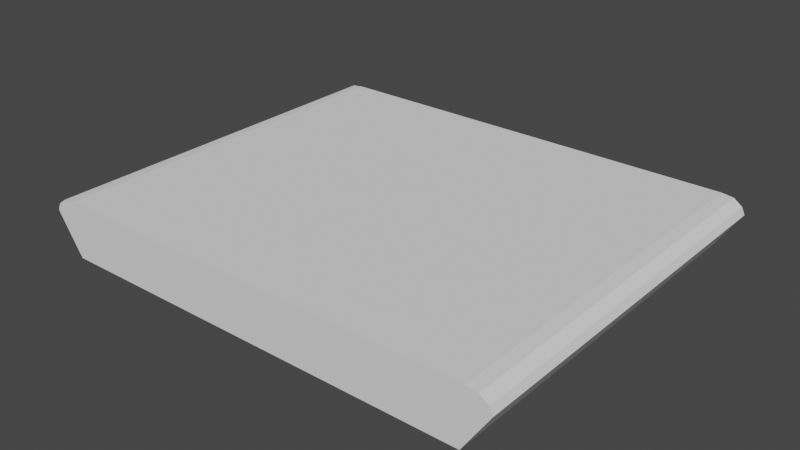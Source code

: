 # Source: map_base.blend  (saved by Blender 3.0.42; exported with 4.5.12 LTS)
import bpy
from mathutils import Matrix  # noqa: F401  (used for matrix-valued properties, if any)

bpy.ops.wm.read_factory_settings(use_empty=True)
scene = bpy.context.scene
scene.name = 'Scene'

# ---- collections
col_collection = bpy.data.collections.new('Collection'); scene.collection.children.link(col_collection)

# ---- world
world_world = bpy.data.worlds.new('World'); scene.world = world_world
world_world.use_nodes = True; world_world.node_tree.nodes.clear()
_N = world_world.node_tree.nodes; _L = world_world.node_tree.links
n0 = _N.new('ShaderNodeOutputWorld'); n0.name = 'World Output'; n0.location = (300, 300)
n1 = _N.new('ShaderNodeBackground'); n1.name = 'Background'; n1.location = (10, 300)
n1.inputs[0].default_value = (0.05088, 0.05088, 0.05088, 1.0)
_L.new(n1.outputs[0], n0.inputs[0])
n0.is_active_output = True
world_world.color = (0.05088, 0.05088, 0.05088)
world_world.use_sun_shadow = False
world_world.sun_shadow_jitter_overblur = 0.0

# ---- meshes
me_cube_002 = bpy.data.meshes.new('Cube.002')
me_cube_002.from_pydata([(-0.887, -1.0, -21.51), (-0.887, 1.0, -21.51), (0.887, -1.0, -21.51), (0.887, 1.0, -21.51), (-0.8972, -1.0, 1.531), (-0.9468, -1.0, 0.952), (-0.9829, -1.0, -1.672), (-0.997, -1.0, -4.669), (-0.997, 1.0, -4.669), (-0.9829, 1.0, -1.672), (-0.9468, 1.0, 0.952), (-0.8972, 1.0, 1.531), (0.997, -1.0, -4.669), (0.9829, -1.0, -1.672), (0.9468, -1.0, 0.952), (0.8972, -1.0, 1.531), (0.8972, 1.0, 1.531), (0.9468, 1.0, 0.952), (0.9829, 1.0, -1.672), (0.997, 1.0, -4.669)], [], [(0, 7, 8, 1), (1, 8, 9, 10, 11, 16, 17, 18, 19, 3), (1, 3, 2, 0), (17, 14, 13, 18), (16, 11, 4, 15), (3, 19, 12, 2), (5, 10, 9, 6), (4, 11, 10, 5), (8, 7, 6, 9), (16, 15, 14, 17), (12, 19, 18, 13), (2, 12, 13, 14, 15, 4, 5, 6, 7, 0)])
_uv = me_cube_002.uv_layers.new(name='UVMap')
_uv.uv.foreach_set('vector', [0.375, 0.0, 0.6231, 0.0, 0.6231, 0.25, 0.375, 0.25, 0.375, 0.25, 0.6231, 0.25, 0.6244, 0.256, 0.6245, 0.2568, 0.625, 0.2712, 0.625, 0.4788, 0.6245, 0.4932, 0.6244, 0.494, 0.6231, 0.5, 0.375, 0.5, 0.125, 0.5, 0.375, 0.5, 0.375, 0.75, 0.125, 0.75, 0.6313, 0.5, 0.6313, 0.75, 0.6304, 0.75, 0.6304, 0.5, 0.6462, 0.5, 0.8538, 0.5, 0.8538, 0.75, 0.6462, 0.75, 0.375, 0.5, 0.6231, 0.5, 0.6231, 0.75, 0.375, 0.75, 0.6245, 0.0, 0.6245, 0.25, 0.6244, 0.25, 0.6244, 0.0, 0.625, 0.0, 0.625, 0.25, 0.6245, 0.25, 0.6245, 0.0, 0.6231, 0.25, 0.6231, 0.0, 0.6244, 0.0, 0.6244, 0.25, 0.6462, 0.5, 0.6462, 0.75, 0.6313, 0.75, 0.6313, 0.5, 0.6231, 0.75, 0.6231, 0.5, 0.6304, 0.5, 0.6304, 0.75, 0.375, 0.75, 0.6231, 0.75, 0.6244, 0.756, 0.6245, 0.7568, 0.625, 0.7712, 0.625, 0.9788, 0.6245, 0.9932, 0.6244, 0.994, 0.6231, 1.0, 0.375, 1.0])
me_cube_002.use_remesh_fix_poles = True
me_cube_002.use_remesh_preserve_attributes = False
me_cube_002.update()

# ---- objects
ob_cube = bpy.data.objects.new('Cube', me_cube_002)

# ---- transforms, parenting, visibility, modifiers, constraints
ob_cube.location = (0.0, 0.0, 0.0)
ob_cube.scale = (100.0, 80.0, 1.0)

# ---- collection membership
col_collection.objects.link(ob_cube)

# ---- scene / render settings (as saved in the file)
scene.frame_start = 1; scene.frame_end = 250; scene.frame_set(1)
scene.render.engine = 'BLENDER_EEVEE_NEXT'
scene.cycles.sampling_pattern = 'TABULATED_SOBOL'
scene.cycles.use_light_tree = False
scene.view_settings.view_transform = 'Filmic'
bpy.context.view_layer.update()

# ---- added for rendering (the .blend has no active camera and no usable light): camera, sun
cam_auto = bpy.data.cameras.new('AutoCamera')
cam_auto.lens = 50.0
cam_auto.sensor_width = 36.0
cam_auto.clip_end = 4168.1
ob_auto_camera = bpy.data.objects.new('AutoCamera', cam_auto)
scene.collection.objects.link(ob_auto_camera)
ob_auto_camera.location = (237.5, -285.0, 180.008)
ob_auto_camera.rotation_euler = (1.09748, -7.21219e-08, 0.694738)
scene.camera = ob_auto_camera
light_auto_sun = bpy.data.lights.new('AutoSun', 'SUN')
light_auto_sun.energy = 3.0
light_auto_sun.angle = 0.0523599
ob_auto_sun = bpy.data.objects.new('AutoSun', light_auto_sun)
scene.collection.objects.link(ob_auto_sun)
ob_auto_sun.rotation_euler = (0.872665, 0.174533, 0.523599)
bpy.context.view_layer.update()
